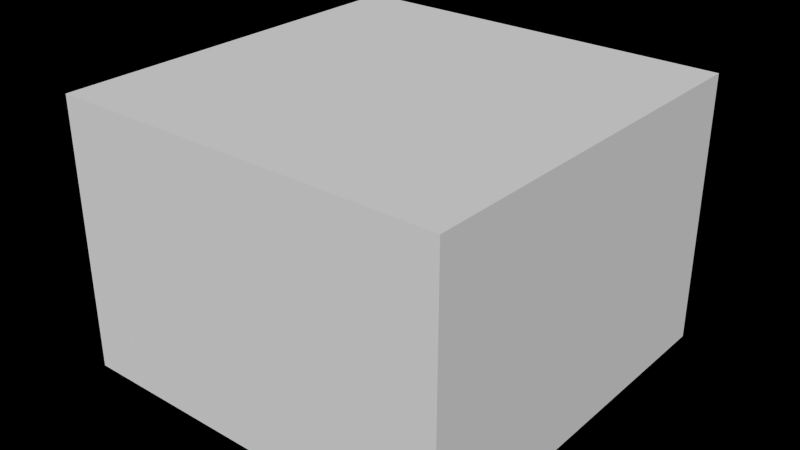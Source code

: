 # Source: tut_kick0.blend  (saved by Blender 2.76.0; exported with 4.5.12 LTS)
import bpy
from mathutils import Matrix  # noqa: F401  (used for matrix-valued properties, if any)

bpy.ops.wm.read_factory_settings(use_empty=True)
scene = bpy.context.scene
scene.name = 'tut_kick0'

# ---- collections
col_collection_1 = bpy.data.collections.new('Collection 1'); scene.collection.children.link(col_collection_1)

# ---- materials (node trees are filled in below, after node groups)
mat_material = bpy.data.materials.new('Material')
mat_material.alpha_threshold = 0.0
mat_material.use_transparent_shadow = False
mat_material.roughness = 0.5
mat_material.line_color = (0.0, 0.0, 0.0, 1.0)

# ---- material node trees

# ---- world
world_world = bpy.data.worlds.new('World'); scene.world = world_world
world_world.color = (0.0, 0.0, 0.0)
world_world.use_sun_shadow = False
world_world.sun_shadow_jitter_overblur = 0.0
world_world.cycles.sampling_method = 'MANUAL'
world_world.cycles.sample_map_resolution = 256

# ---- meshes
me_tut_kick0 = bpy.data.meshes.new('tut_kick0')
me_tut_kick0.from_pydata([(0.4, 0.4, -5.0), (0.4, -0.4, -5.0), (-0.4, -0.4, -5.0), (-0.4, 0.4, -5.0), (0.4, 0.4, 2.0), (0.4, -0.4, 2.0), (-0.4, -0.4, 2.0), (-0.4, 0.4, 2.0), (0.4, 2.9, -5.0), (0.4, 2.1, -5.0), (-0.4, 2.1, -5.0), (-0.4, 2.9, -5.0), (0.4, 2.9, 1.0), (0.4, 2.1, 1.0), (-0.4, 2.1, 1.0), (-0.4, 2.9, 1.0), (-2.1, 2.9, -5.0), (-2.1, 2.1, -5.0), (-2.9, 2.1, -5.0), (-2.9, 2.9, -5.0), (-2.1, 2.9, -1.192e-07), (-2.1, 2.1, -1.192e-07), (-2.9, 2.1, -1.192e-07), (-2.9, 2.9, -1.192e-07), (-2.1, 0.4, -5.0), (-2.1, -0.4, -5.0), (-2.9, -0.4, -5.0), (-2.9, 0.4, -5.0), (-2.1, 0.4, -1.0), (-2.1, -0.4, -1.0), (-2.9, -0.4, -1.0), (-2.9, 0.4, -1.0), (3.4, 0.4, -5.0), (3.4, -0.4, -5.0), (2.6, -0.4, -5.0), (2.6, 0.4, -5.0), (3.4, 0.4, -2.0), (3.4, -0.4, -2.0), (2.6, -0.4, -2.0), (2.6, 0.4, -2.0), (9.0, 8.0, -2.5), (9.0, -8.0, -2.5), (-7.0, -8.0, -2.5), (-7.0, 8.0, -2.5), (9.0, 8.0, -5.0), (9.0, -8.0, -5.0), (-7.0, -8.0, -5.0), (-7.0, 8.0, -5.0), (9.0, 8.0, 6.0), (9.0, -8.0, 6.0), (-7.0, -8.0, 6.0), (-7.0, 8.0, 6.0), (0.4, 0.4, -5.0), (0.4, 0.4, 2.0), (0.4, 0.4, 2.0), (0.4, -0.4, -5.0), (0.4, -0.4, 2.0), (0.4, -0.4, 2.0), (-0.4, -0.4, -5.0), (-0.4, -0.4, 2.0), (-0.4, -0.4, 2.0), (-0.4, 0.4, -5.0), (-0.4, 0.4, 2.0), (-0.4, 0.4, 2.0), (0.4, 2.9, -5.0), (0.4, 2.9, 1.0), (0.4, 2.9, 1.0), (0.4, 2.1, -5.0), (0.4, 2.1, 1.0), (0.4, 2.1, 1.0), (-0.4, 2.1, -5.0), (-0.4, 2.1, 1.0), (-0.4, 2.1, 1.0), (-0.4, 2.9, -5.0), (-0.4, 2.9, 1.0), (-0.4, 2.9, 1.0), (-2.1, 2.9, -5.0), (-2.1, 2.9, -1.192e-07), (-2.1, 2.9, -1.192e-07), (-2.1, 2.1, -5.0), (-2.1, 2.1, -1.192e-07), (-2.1, 2.1, -1.192e-07), (-2.9, 2.1, -5.0), (-2.9, 2.1, -1.192e-07), (-2.9, 2.1, -1.192e-07), (-2.9, 2.9, -5.0), (-2.9, 2.9, -1.192e-07), (-2.9, 2.9, -1.192e-07), (-2.1, 0.4, -5.0), (-2.1, 0.4, -1.0), (-2.1, 0.4, -1.0), (-2.1, -0.4, -5.0), (-2.1, -0.4, -1.0), (-2.1, -0.4, -1.0), (-2.9, -0.4, -5.0), (-2.9, -0.4, -1.0), (-2.9, -0.4, -1.0), (-2.9, 0.4, -5.0), (-2.9, 0.4, -1.0), (-2.9, 0.4, -1.0), (3.4, 0.4, -5.0), (3.4, 0.4, -2.0), (3.4, 0.4, -2.0), (3.4, -0.4, -5.0), (3.4, -0.4, -2.0), (3.4, -0.4, -2.0), (2.6, -0.4, -5.0), (2.6, -0.4, -2.0), (2.6, -0.4, -2.0), (2.6, 0.4, -5.0), (2.6, 0.4, -2.0), (2.6, 0.4, -2.0), (9.0, 8.0, -5.0), (9.0, 8.0, -5.0), (9.0, -8.0, -5.0), (9.0, -8.0, -5.0), (-7.0, 8.0, -5.0), (-7.0, 8.0, -5.0), (-7.0, -8.0, -5.0), (-7.0, -8.0, -5.0), (9.0, 8.0, -2.5), (9.0, -8.0, -2.5), (-7.0, 8.0, -2.5), (-7.0, -8.0, -2.5), (9.0, 8.0, 6.0), (9.0, 8.0, 6.0), (9.0, -8.0, 6.0), (9.0, -8.0, 6.0), (-7.0, 8.0, 6.0), (-7.0, 8.0, 6.0), (-7.0, -8.0, 6.0), (-7.0, -8.0, 6.0)], [], [(54, 63, 60, 57), (52, 53, 56, 55), (1, 5, 59, 58), (2, 6, 62, 3), (4, 0, 61, 7), (66, 75, 72, 69), (64, 65, 68, 67), (9, 13, 71, 70), (10, 14, 74, 11), (12, 8, 73, 15), (78, 87, 84, 81), (76, 77, 80, 79), (17, 21, 83, 82), (18, 22, 86, 19), (20, 16, 85, 23), (90, 99, 96, 93), (88, 89, 92, 91), (25, 29, 95, 94), (26, 30, 98, 27), (28, 24, 97, 31), (102, 111, 108, 105), (100, 101, 104, 103), (33, 37, 107, 106), (34, 38, 110, 35), (36, 32, 109, 39), (41, 123, 130, 127), (112, 116, 118, 114), (121, 120, 113, 115), (122, 117, 44, 40), (43, 42, 119, 47), (123, 41, 45, 46), (124, 126, 131, 128), (120, 121, 49, 125), (42, 43, 129, 50), (122, 40, 48, 51)])
_uv = me_tut_kick0.uv_layers.new(name='UVMap')
_uv.uv.foreach_set('vector', [0.7, 0.7, 0.3, 0.7, 0.3, 0.3, 0.7, 0.3, 0.7, 0.0, 0.7, 3.5, 0.3, 3.5, 0.3, 0.0, 0.7, 0.0, 0.7, 3.5, 0.3, 3.5, 0.3, 0.0, 0.3, 0.0, 0.3, 3.5, 0.7, 3.5, 0.7, 0.0, 0.7, 0.5, 0.7, -3.0, 0.3, -3.0, 0.3, 0.5, 0.7, 0.95, 0.3, 0.95, 0.3, 0.55, 0.7, 0.55, 0.95, 0.0, 0.95, 3.0, 0.55, 3.0, 0.55, 0.0, 0.7, 0.0, 0.7, 3.0, 0.3, 3.0, 0.3, 0.0, 0.55, 0.0, 0.55, 3.0, 0.95, 3.0, 0.95, 0.0, 0.7, 1.0, 0.7, -2.0, 0.3, -2.0, 0.3, 1.0, 0.45, 0.95, 0.05, 0.95, 0.05, 0.55, 0.45, 0.55, 0.95, 0.0, 0.95, 2.5, 0.55, 2.5, 0.55, 0.0, 0.45, 0.0, 0.45, 2.5, 0.05, 2.5, 0.05, 0.0, 0.55, 0.0, 0.55, 2.5, 0.95, 2.5, 0.95, 0.0, 0.45, 0.5, 0.45, -2.0, 0.05, -2.0, 0.05, 0.5, 0.45, 0.7, 0.05, 0.7, 0.05, 0.3, 0.45, 0.3, 0.7, 0.0, 0.7, 2.0, 0.3, 2.0, 0.3, 0.0, 0.45, 0.0, 0.45, 2.0, 0.05, 2.0, 0.05, 0.0, 0.3, 0.0, 0.3, 2.0, 0.7, 2.0, 0.7, 0.0, 0.45, 1.0, 0.45, -1.0, 0.05, -1.0, 0.05, 1.0, 0.2, 0.7, -0.2, 0.7, -0.2, 0.3, 0.2, 0.3, 0.7, 0.0, 0.7, 1.5, 0.3, 1.5, 0.3, 0.0, 0.2, 0.0, 0.2, 1.5, -0.2, 1.5, -0.2, 0.0, 0.3, 0.0, 0.3, 1.5, 0.7, 1.5, 0.7, 0.0, 0.2, 0.5, 0.2, -1.0, -0.2, -1.0, -0.2, 0.5, 1.0, 0.25, -7.0, 0.25, -7.0, 4.5, 1.0, 4.5, 1.907e-06, 0.5, -8.0, 0.5, -8.0, -7.5, -2.861e-06, -7.5, 0.5, 0.25, 8.5, 0.25, 8.5, -1.0, 0.5, -1.0, 0.0, 0.25, 0.0, -1.0, 8.0, -1.0, 8.0, 0.25, 0.5, 0.25, -7.5, 0.25, -7.5, -1.0, 0.5, -1.0, 0.0, 0.25, 8.0, 0.25, 8.0, -1.0, 0.0, -1.0, 1.907e-06, 0.5, -2.861e-06, -7.5, -8.0, -7.5, -8.0, 0.5, 0.5, 0.25, -7.5, 0.25, -7.5, 4.5, 0.5, 4.5, 0.5, 0.25, 8.5, 0.25, 8.5, 4.5, 0.5, 4.5, 0.0, 0.25, 8.0, 0.25, 8.0, 4.5, 0.0, 4.5])
me_tut_kick0.materials.append(mat_material)
me_tut_kick0.use_remesh_preserve_volume = False
me_tut_kick0.use_remesh_preserve_attributes = False
me_tut_kick0.use_mirror_vertex_groups = False
me_tut_kick0.update()
me_c_trees0_water = bpy.data.meshes.new('c_trees0.water')
me_c_trees0_water.from_pydata([], [], [])
me_c_trees0_water.materials.append(None)
me_c_trees0_water.update()

# ---- objects
ob_tut_kick0 = bpy.data.objects.new('tut_kick0', me_tut_kick0)
ob_water = bpy.data.objects.new('water', me_c_trees0_water)

# ---- transforms, parenting, visibility, modifiers, constraints
ob_tut_kick0.location = (0.0, 0.0, 0.0)
ob_tut_kick0.lock_rotations_4d = False
ob_tut_kick0.empty_display_type = 'ARROWS'
ob_tut_kick0.lineart.crease_threshold = 0.0
ob_water.location = (0.0, 0.0, -2.5)
ob_water.scale = (0.2, 0.2, 0.2)
ob_water.lock_rotations_4d = False
ob_water.empty_display_type = 'ARROWS'
ob_water.lineart.crease_threshold = 0.0

# ---- collection membership
col_collection_1.objects.link(ob_tut_kick0)
col_collection_1.objects.link(ob_water)

# ---- scene / render settings (as saved in the file)
scene.frame_start = 1; scene.frame_end = 250; scene.frame_set(1)
scene.render.engine = 'BLENDER_EEVEE_NEXT'
scene.render.resolution_percentage = 50
scene.render.dither_intensity = 0.0
scene.cycles.use_denoising = False
scene.cycles.samples = 10
scene.cycles.sampling_pattern = 'TABULATED_SOBOL'
scene.cycles.light_sampling_threshold = 0.0
scene.cycles.use_adaptive_sampling = False
scene.cycles.use_light_tree = False
scene.cycles.blur_glossy = 0.0
scene.cycles.pixel_filter_type = 'GAUSSIAN'
scene.cycles.sample_clamp_indirect = 0.0
scene.view_settings.view_transform = 'Standard'
bpy.context.view_layer.update()

# ---- added for rendering (the .blend has no active camera and no usable light): camera, sun
cam_auto = bpy.data.cameras.new('AutoCamera')
cam_auto.lens = 50.0
cam_auto.sensor_width = 36.0
cam_auto.clip_end = 1000.0
ob_auto_camera = bpy.data.objects.new('AutoCamera', cam_auto)
scene.collection.objects.link(ob_auto_camera)
ob_auto_camera.location = (24.2782, -27.9338, 19.1226)
ob_auto_camera.rotation_euler = (1.09748, -7.21219e-08, 0.694738)
scene.camera = ob_auto_camera
light_auto_sun = bpy.data.lights.new('AutoSun', 'SUN')
light_auto_sun.energy = 3.0
light_auto_sun.angle = 0.0523599
ob_auto_sun = bpy.data.objects.new('AutoSun', light_auto_sun)
scene.collection.objects.link(ob_auto_sun)
ob_auto_sun.rotation_euler = (0.872665, 0.174533, 0.523599)
bpy.context.view_layer.update()
